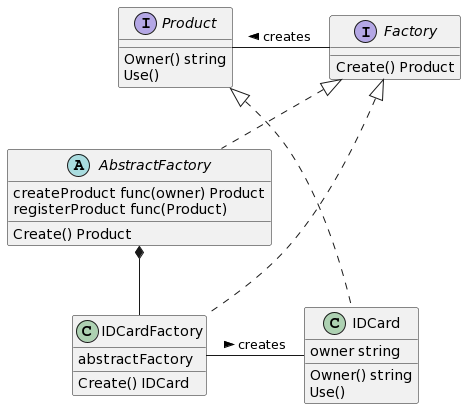

The diagram above was rendered by PlantUML. Its source (embedded in the PNG):
@startuml
interface Product {
  Owner() string
  Use()
}
interface Factory {
  Create() Product
}
abstract class AbstractFactory {
  createProduct func(owner) Product
  registerProduct func(Product)
  __
  Create() Product
}
class IDCard {
  owner string
  Owner() string
  Use()
}
class IDCardFactory {
  abstractFactory
  Create() IDCard
}

IDCardFactory - IDCard : creates >
Product - Factory : < creates

Product <|.. IDCard

AbstractFactory *-- IDCardFactory
Factory <|.. AbstractFactory
Factory <|.. IDCardFactory
@enduml